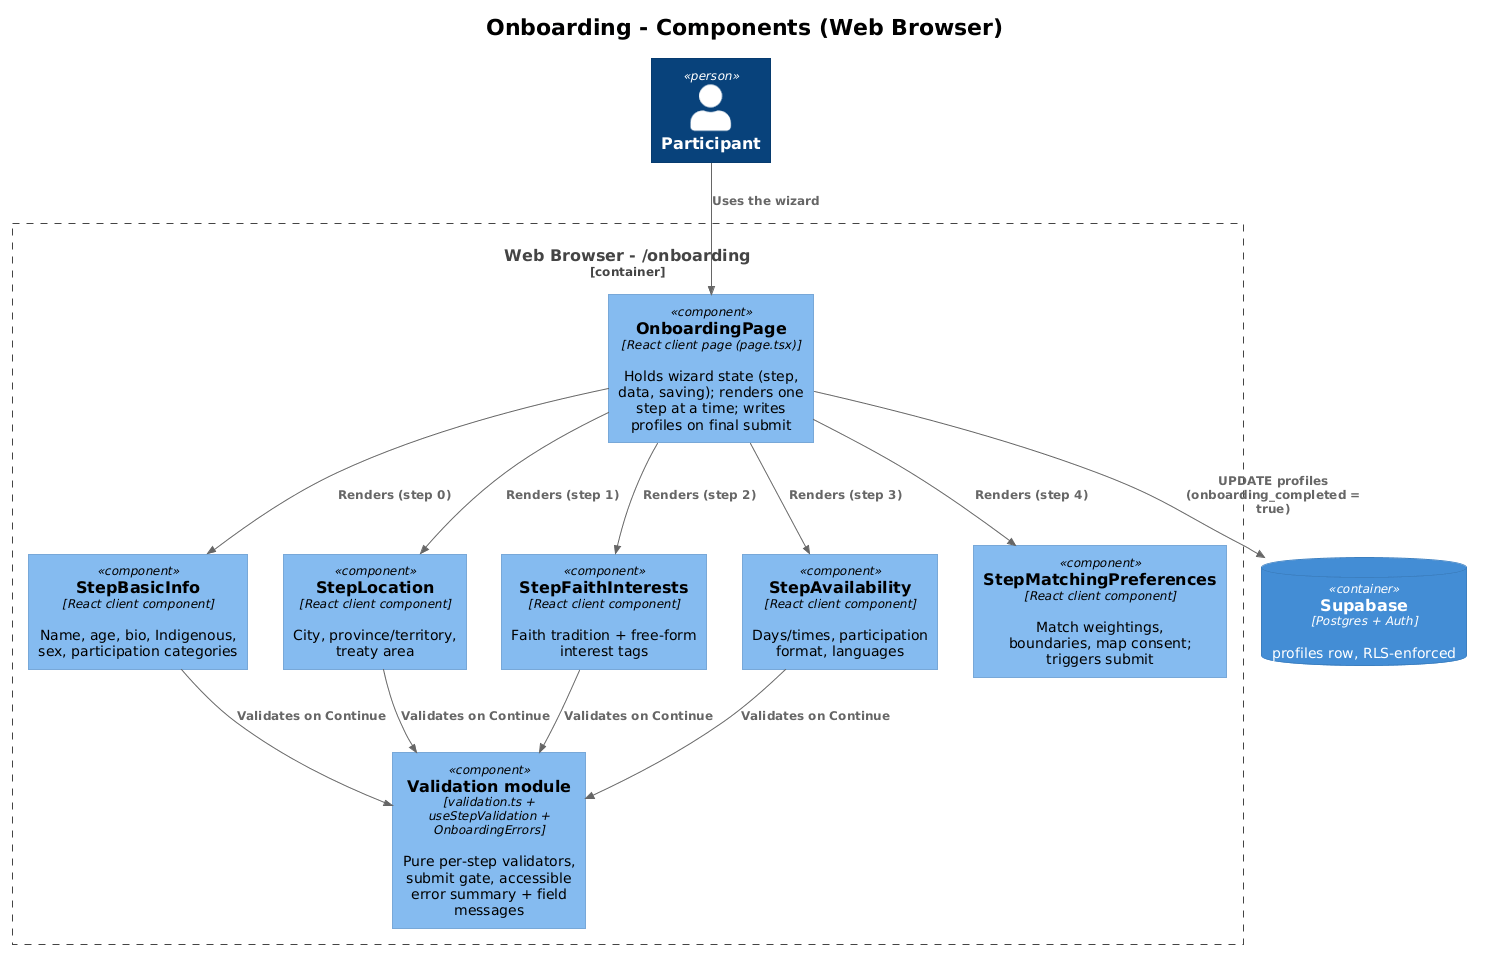

The diagram above was rendered by PlantUML. Its source (embedded in the PNG):
@startuml
!theme plain
!include <C4/C4_Component>
title Onboarding - Components (Web Browser)

Person(participant, "Participant", "")

Container_Boundary(browser, "Web Browser - /onboarding") {
  Component(page, "OnboardingPage", "React client page (page.tsx)", "Holds wizard state (step, data, saving); renders one step at a time; writes profiles on final submit")
  Component(basic, "StepBasicInfo", "React client component", "Name, age, bio, Indigenous, sex, participation categories")
  Component(location, "StepLocation", "React client component", "City, province/territory, treaty area")
  Component(faith, "StepFaithInterests", "React client component", "Faith tradition + free-form interest tags")
  Component(availability, "StepAvailability", "React client component", "Days/times, participation format, languages")
  Component(matching, "StepMatchingPreferences", "React client component", "Match weightings, boundaries, map consent; triggers submit")
  Component(validation, "Validation module", "validation.ts + useStepValidation + OnboardingErrors", "Pure per-step validators, submit gate, accessible error summary + field messages")
}

ContainerDb(supabase, "Supabase", "Postgres + Auth", "profiles row, RLS-enforced")

Rel(participant, page, "Uses the wizard")
Rel(page, basic, "Renders (step 0)")
Rel(page, location, "Renders (step 1)")
Rel(page, faith, "Renders (step 2)")
Rel(page, availability, "Renders (step 3)")
Rel(page, matching, "Renders (step 4)")
Rel(basic, validation, "Validates on Continue")
Rel(location, validation, "Validates on Continue")
Rel(faith, validation, "Validates on Continue")
Rel(availability, validation, "Validates on Continue")
Rel(page, supabase, "UPDATE profiles (onboarding_completed = true)")
@enduml